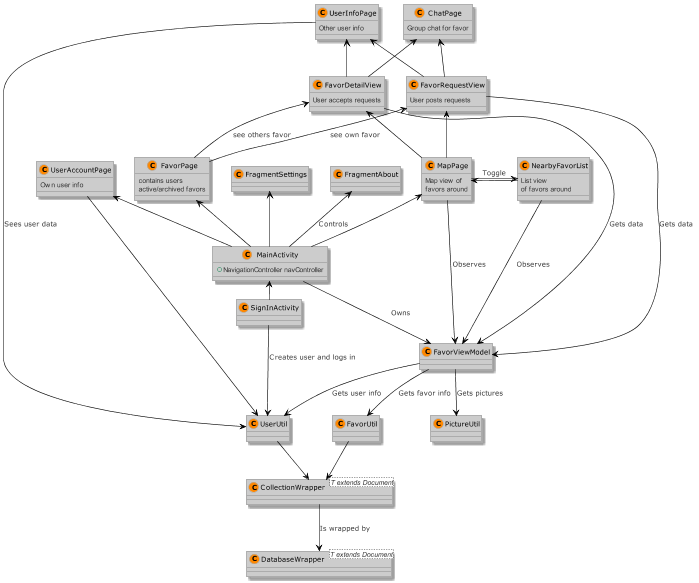

The diagram above was rendered by PlantUML. Its source (embedded in the PNG):
@startuml






skinparam stereotypeCBackgroundColor FF8800

skinparam backgroundColor fff








skinparam circledCharacter {
  radius 8
  fontSize 11
  fontName "Verdana"
}

skinparam class {
    backgroundColor ccc
  borderColor aaa
    fontColor 000
  fontName "Verdana"
  fontSize 11
  stereotypeFontColor 333
  stereotypeFontSize 11
    arrowColor 000
  arrowFontName "Verdana"
  arrowFontColor 333
  arrowFontSize 11

  attributeFontColor 333
  attributeFontSize 11
  attributeIconSize 11
}


skinparam actor {
    backgroundColor FF8800
  borderColor BB6600
    fontColor 000
  fontName "Verdana"
  fontSize 11
  stereotypeFontColor 333
  stereotypeFontSize 11
}

skinparam participant {
    backgroundColor ccc
  borderColor aaa
    fontColor 000
  fontName "Verdana"
  fontSize 11
  stereotypeFontColor 333
  stereotypeFontSize 11
}

skinparam collections {
    backgroundColor ccc
  borderColor aaa
    fontColor 000
  fontName "Verdana"
  fontSize 11
  stereotypeFontColor 333
  stereotypeFontSize 11
}

skinparam SequenceBox{
    backgroundColor e0e0e0
  borderColor cccccc
    fontColor 000
  fontName "Verdana"
  fontSize 11
  stereotypeFontColor 333
  stereotypeFontSize 11
}


skinparam interface {
    backgroundColor FF8800
  borderColor BB6600
    fontColor 000
  fontName "Verdana"
  fontSize 11
  stereotypeFontColor 333
  stereotypeFontSize 11
}

skinparam component {
    backgroundColor ccc
  borderColor aaa
    fontColor 000
  fontName "Verdana"
  fontSize 11
  stereotypeFontColor 333
  stereotypeFontSize 11
}

skinparam node {
    backgroundColor ccc
  borderColor aaa
    fontColor 000
  fontName "Verdana"
  fontSize 11
  stereotypeFontColor 333
  stereotypeFontSize 11
}

skinparam database {
    backgroundColor ccc
  borderColor aaa
    fontColor 000
  fontName "Verdana"
  fontSize 11
  stereotypeFontColor 333
  stereotypeFontSize 11
}

skinparam queue {
    backgroundColor ccc
  borderColor aaa
    fontColor 000
  fontName "Verdana"
  fontSize 11
  stereotypeFontColor 333
  stereotypeFontSize 11
}


skinparam usecase {
    backgroundColor ccc
  borderColor aaa
    fontColor 000
  fontName "Verdana"
  fontSize 11
  stereotypeFontColor 333
  stereotypeFontSize 11
    arrowColor 000
  arrowFontName "Verdana"
  arrowFontColor 333
  arrowFontSize 11
}

skinparam activity {
    backgroundColor ccc
  borderColor aaa
    fontColor 000
  fontName "Verdana"
  fontSize 11
  stereotypeFontColor 333
  stereotypeFontSize 11
    arrowColor 000
  arrowFontName "Verdana"
  arrowFontColor 333
  arrowFontSize 11
}

skinparam sequence {
    fontColor 000
  fontName "Verdana"
  fontSize 11
  stereotypeFontColor 333
  stereotypeFontSize 11
    arrowColor 000
  arrowFontName "Verdana"
  arrowFontColor 333
  arrowFontSize 11

  lifeLineBorderColor 000
  lifeLineBackgroundColor 333
}

skinparam boundary {
    backgroundColor FF8800
  borderColor BB6600
    fontColor 000
  fontName "Verdana"
  fontSize 11
  stereotypeFontColor 333
  stereotypeFontSize 11
}

skinparam control {
    backgroundColor FF8800
  borderColor BB6600
    fontColor 000
  fontName "Verdana"
  fontSize 11
  stereotypeFontColor 333
  stereotypeFontSize 11
}

skinparam entity {
    backgroundColor FF8800
  borderColor BB6600
    fontColor 000
  fontName "Verdana"
  fontSize 11
  stereotypeFontColor 333
  stereotypeFontSize 11
}


skinparam state {
    backgroundColor ccc
  borderColor aaa
    fontColor 000
  fontName "Verdana"
  fontSize 11
  stereotypeFontColor 333
  stereotypeFontSize 11
    arrowColor 000
  arrowFontName "Verdana"
  arrowFontColor 333
  arrowFontSize 11
  startColor FF8800
  endColor BB6600
}


skinparam object {
    backgroundColor ccc
  borderColor aaa
    fontColor 000
  fontName "Verdana"
  fontSize 11
  stereotypeFontColor 333
  stereotypeFontSize 11
    arrowColor 000
  arrowFontName "Verdana"
  arrowFontColor 333
  arrowFontSize 11
}


skinparam note {
    backgroundColor FF8800
  borderColor BB6600
    fontColor 000
  fontName "Verdana"
  fontSize 11
  stereotypeFontColor 333
  stereotypeFontSize 11
}

skinparam cloud {
    backgroundColor ccc
  borderColor aaa
    fontColor 000
  fontName "Verdana"
  fontSize 11
  stereotypeFontColor 333
  stereotypeFontSize 11
    arrowColor 000
  arrowFontName "Verdana"
  arrowFontColor 333
  arrowFontSize 11
}

skinparam rectangle {
    backgroundColor ccc
  borderColor aaa
    fontColor 000
  fontName "Verdana"
  fontSize 11
  stereotypeFontColor 333
  stereotypeFontSize 11
}

skinparam storage {
    backgroundColor ccc
  borderColor aaa
    fontColor 000
  fontName "Verdana"
  fontSize 11
  stereotypeFontColor 333
  stereotypeFontSize 11
}


class DatabaseWrapper<T extends Document>{}
class CollectionWrapper<T extends Document>{}
class FavorUtil{
}
FavorUtil-down->CollectionWrapper
class UserUtil{}
UserUtil->CollectionWrapper
class PictureUtil{}
class FavorViewModel{}
class MainActivity{
+NavigationController navController
}
class SignInActivity{}
class MapPage{
 Map view of
 favors around
 }
class NearbyFavorList{
List view
of favors around
}
class FavorPage{
contains users
active/archived favors
}
class FavorRequestView{
User posts requests
}
class FavorDetailView{
User accepts requests
}
class FragmentAbout{}
class FragmentSettings{}
class UserInfoPage{
Other user info
}
class UserAccountPage{
Own user info
}
class ChatPage{
Group chat for favor
}
CollectionWrapper-down->DatabaseWrapper:Is wrapped by
FavorViewModel-down->UserUtil:Gets user info
FavorViewModel-down->FavorUtil:Gets favor info
FavorViewModel-down->PictureUtil:Gets pictures
MainActivity-down->FavorViewModel:Owns
SignInActivity-down->UserUtil:Creates user and logs in
SignInActivity-left->MainActivity:On successful login

MapPage-down->FavorViewModel:Observes
MapPage-up->FavorDetailView
MapPage-up->FavorRequestView
MapPage-right->NearbyFavorList:Toggle
NearbyFavorList-left->MapPage
NearbyFavorList-down->FavorViewModel:Observes
FavorRequestView-down->FavorViewModel:Gets data
FavorDetailView-down->FavorViewModel:Gets data
MainActivity-up->FavorPage
MainActivity-up->FragmentAbout:Controls
MainActivity-up->FragmentSettings
MainActivity-up->MapPage
MainActivity-up->UserAccountPage
FavorPage-up->FavorRequestView:see own favor
FavorPage-up->FavorDetailView:see others favor
UserInfoPage-down->UserUtil:Sees user data
UserAccountPage-down->UserUtil
FavorRequestView-up->ChatPage
FavorDetailView-up->ChatPage
FavorRequestView-up->UserInfoPage
FavorDetailView-up->UserInfoPage

@enduml